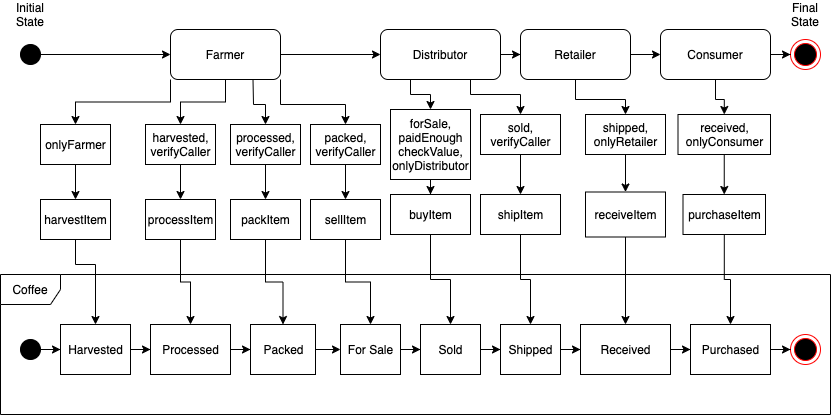

The diagram above was exported from draw.io. Its source (the exported page's mxGraphModel, read from the mxfile embedded in the PNG):
<mxGraphModel dx="1185" dy="585" grid="1" gridSize="10" guides="1" tooltips="1" connect="1" arrows="1" fold="1" page="1" pageScale="1" pageWidth="850" pageHeight="1100" background="#ffffff" math="0" shadow="0">
  <root>
    <mxCell id="0" />
    <mxCell id="1" parent="0" />
    <mxCell id="0CIErhsKpanxvIH3mwQg-10" value="" style="edgeStyle=orthogonalEdgeStyle;rounded=0;orthogonalLoop=1;jettySize=auto;html=1;" edge="1" parent="1" source="0CIErhsKpanxvIH3mwQg-1" target="0CIErhsKpanxvIH3mwQg-5">
      <mxGeometry relative="1" as="geometry" />
    </mxCell>
    <mxCell id="0CIErhsKpanxvIH3mwQg-1" value="" style="ellipse;whiteSpace=wrap;html=1;fillColor=#000000;" vertex="1" parent="1">
      <mxGeometry x="30" y="50" width="20" height="20" as="geometry" />
    </mxCell>
    <mxCell id="0CIErhsKpanxvIH3mwQg-4" value="" style="ellipse;html=1;shape=endState;fillColor=#000000;strokeColor=#ff0000;" vertex="1" parent="1">
      <mxGeometry x="800" y="45" width="30" height="30" as="geometry" />
    </mxCell>
    <mxCell id="0CIErhsKpanxvIH3mwQg-11" value="" style="edgeStyle=orthogonalEdgeStyle;rounded=0;orthogonalLoop=1;jettySize=auto;html=1;" edge="1" parent="1" source="0CIErhsKpanxvIH3mwQg-5" target="0CIErhsKpanxvIH3mwQg-6">
      <mxGeometry relative="1" as="geometry" />
    </mxCell>
    <mxCell id="0CIErhsKpanxvIH3mwQg-43" value="" style="edgeStyle=orthogonalEdgeStyle;rounded=0;orthogonalLoop=1;jettySize=auto;html=1;exitX=0;exitY=1;exitDx=0;exitDy=0;" edge="1" parent="1" source="0CIErhsKpanxvIH3mwQg-5" target="0CIErhsKpanxvIH3mwQg-20">
      <mxGeometry relative="1" as="geometry" />
    </mxCell>
    <mxCell id="0CIErhsKpanxvIH3mwQg-63" value="" style="edgeStyle=orthogonalEdgeStyle;rounded=0;orthogonalLoop=1;jettySize=auto;html=1;" edge="1" parent="1" source="0CIErhsKpanxvIH3mwQg-5" target="0CIErhsKpanxvIH3mwQg-59">
      <mxGeometry relative="1" as="geometry" />
    </mxCell>
    <mxCell id="0CIErhsKpanxvIH3mwQg-5" value="Farmer" style="rounded=1;whiteSpace=wrap;html=1;fillColor=#FFFFFF;" vertex="1" parent="1">
      <mxGeometry x="180" y="35" width="110" height="50" as="geometry" />
    </mxCell>
    <mxCell id="0CIErhsKpanxvIH3mwQg-12" value="" style="edgeStyle=orthogonalEdgeStyle;rounded=0;orthogonalLoop=1;jettySize=auto;html=1;" edge="1" parent="1" source="0CIErhsKpanxvIH3mwQg-6" target="0CIErhsKpanxvIH3mwQg-7">
      <mxGeometry relative="1" as="geometry" />
    </mxCell>
    <mxCell id="0CIErhsKpanxvIH3mwQg-6" value="Distributor" style="rounded=1;whiteSpace=wrap;html=1;fillColor=#FFFFFF;" vertex="1" parent="1">
      <mxGeometry x="390" y="35" width="120" height="50" as="geometry" />
    </mxCell>
    <mxCell id="0CIErhsKpanxvIH3mwQg-13" value="" style="edgeStyle=orthogonalEdgeStyle;rounded=0;orthogonalLoop=1;jettySize=auto;html=1;" edge="1" parent="1" source="0CIErhsKpanxvIH3mwQg-7" target="0CIErhsKpanxvIH3mwQg-8">
      <mxGeometry relative="1" as="geometry" />
    </mxCell>
    <mxCell id="0CIErhsKpanxvIH3mwQg-45" value="" style="edgeStyle=orthogonalEdgeStyle;rounded=0;orthogonalLoop=1;jettySize=auto;html=1;" edge="1" parent="1" source="0CIErhsKpanxvIH3mwQg-7" target="0CIErhsKpanxvIH3mwQg-25">
      <mxGeometry relative="1" as="geometry" />
    </mxCell>
    <mxCell id="0CIErhsKpanxvIH3mwQg-7" value="Retailer" style="rounded=1;whiteSpace=wrap;html=1;fillColor=#FFFFFF;" vertex="1" parent="1">
      <mxGeometry x="530" y="35" width="110" height="50" as="geometry" />
    </mxCell>
    <mxCell id="0CIErhsKpanxvIH3mwQg-14" value="" style="edgeStyle=orthogonalEdgeStyle;rounded=0;orthogonalLoop=1;jettySize=auto;html=1;" edge="1" parent="1" source="0CIErhsKpanxvIH3mwQg-8" target="0CIErhsKpanxvIH3mwQg-4">
      <mxGeometry relative="1" as="geometry" />
    </mxCell>
    <mxCell id="0CIErhsKpanxvIH3mwQg-46" value="" style="edgeStyle=orthogonalEdgeStyle;rounded=0;orthogonalLoop=1;jettySize=auto;html=1;" edge="1" parent="1" source="0CIErhsKpanxvIH3mwQg-8" target="0CIErhsKpanxvIH3mwQg-26">
      <mxGeometry relative="1" as="geometry" />
    </mxCell>
    <mxCell id="0CIErhsKpanxvIH3mwQg-8" value="Consumer" style="rounded=1;whiteSpace=wrap;html=1;fillColor=#FFFFFF;" vertex="1" parent="1">
      <mxGeometry x="670" y="35" width="110" height="50" as="geometry" />
    </mxCell>
    <mxCell id="0CIErhsKpanxvIH3mwQg-9" value="Coffee" style="shape=umlFrame;whiteSpace=wrap;html=1;fillColor=#FFFFFF;" vertex="1" parent="1">
      <mxGeometry x="10" y="280" width="830" height="140" as="geometry" />
    </mxCell>
    <mxCell id="0CIErhsKpanxvIH3mwQg-31" value="" style="edgeStyle=orthogonalEdgeStyle;rounded=0;orthogonalLoop=1;jettySize=auto;html=1;" edge="1" parent="1" source="0CIErhsKpanxvIH3mwQg-15" target="0CIErhsKpanxvIH3mwQg-28">
      <mxGeometry relative="1" as="geometry" />
    </mxCell>
    <mxCell id="0CIErhsKpanxvIH3mwQg-15" value="Harvested" style="html=1;fillColor=#FFFFFF;" vertex="1" parent="1">
      <mxGeometry x="70" y="330" width="70" height="50" as="geometry" />
    </mxCell>
    <mxCell id="0CIErhsKpanxvIH3mwQg-18" value="" style="edgeStyle=orthogonalEdgeStyle;rounded=0;orthogonalLoop=1;jettySize=auto;html=1;" edge="1" parent="1" source="0CIErhsKpanxvIH3mwQg-16" target="0CIErhsKpanxvIH3mwQg-15">
      <mxGeometry relative="1" as="geometry" />
    </mxCell>
    <mxCell id="0CIErhsKpanxvIH3mwQg-16" value="" style="ellipse;whiteSpace=wrap;html=1;fillColor=#000000;" vertex="1" parent="1">
      <mxGeometry x="30" y="345" width="20" height="20" as="geometry" />
    </mxCell>
    <mxCell id="0CIErhsKpanxvIH3mwQg-17" value="" style="ellipse;html=1;shape=endState;fillColor=#000000;strokeColor=#ff0000;" vertex="1" parent="1">
      <mxGeometry x="800" y="340" width="30" height="30" as="geometry" />
    </mxCell>
    <mxCell id="0CIErhsKpanxvIH3mwQg-21" value="" style="edgeStyle=orthogonalEdgeStyle;rounded=0;orthogonalLoop=1;jettySize=auto;html=1;exitX=0.5;exitY=1;exitDx=0;exitDy=0;" edge="1" parent="1" source="0CIErhsKpanxvIH3mwQg-19" target="0CIErhsKpanxvIH3mwQg-15">
      <mxGeometry relative="1" as="geometry">
        <Array as="points">
          <mxPoint x="85" y="270" />
          <mxPoint x="105" y="270" />
        </Array>
      </mxGeometry>
    </mxCell>
    <mxCell id="0CIErhsKpanxvIH3mwQg-19" value="harvestItem" style="html=1;fillColor=#FFFFFF;" vertex="1" parent="1">
      <mxGeometry x="50" y="205" width="70" height="40" as="geometry" />
    </mxCell>
    <mxCell id="0CIErhsKpanxvIH3mwQg-42" value="" style="edgeStyle=orthogonalEdgeStyle;rounded=0;orthogonalLoop=1;jettySize=auto;html=1;" edge="1" parent="1" source="0CIErhsKpanxvIH3mwQg-20" target="0CIErhsKpanxvIH3mwQg-19">
      <mxGeometry relative="1" as="geometry" />
    </mxCell>
    <mxCell id="0CIErhsKpanxvIH3mwQg-20" value="onlyFarmer" style="html=1;fillColor=#FFFFFF;" vertex="1" parent="1">
      <mxGeometry x="50" y="130" width="70" height="40" as="geometry" />
    </mxCell>
    <mxCell id="0CIErhsKpanxvIH3mwQg-66" value="" style="edgeStyle=orthogonalEdgeStyle;rounded=0;orthogonalLoop=1;jettySize=auto;html=1;entryX=0.5;entryY=0;entryDx=0;entryDy=0;" edge="1" parent="1" source="0CIErhsKpanxvIH3mwQg-22" target="0CIErhsKpanxvIH3mwQg-50">
      <mxGeometry relative="1" as="geometry" />
    </mxCell>
    <mxCell id="0CIErhsKpanxvIH3mwQg-22" value="receiveItem" style="html=1;fillColor=#FFFFFF;" vertex="1" parent="1">
      <mxGeometry x="595" y="197.5" width="80" height="45" as="geometry" />
    </mxCell>
    <mxCell id="0CIErhsKpanxvIH3mwQg-38" value="" style="edgeStyle=orthogonalEdgeStyle;rounded=0;orthogonalLoop=1;jettySize=auto;html=1;" edge="1" parent="1" source="0CIErhsKpanxvIH3mwQg-25" target="0CIErhsKpanxvIH3mwQg-22">
      <mxGeometry relative="1" as="geometry" />
    </mxCell>
    <mxCell id="0CIErhsKpanxvIH3mwQg-25" value="shipped,&lt;br&gt;onlyRetailer" style="html=1;fillColor=#FFFFFF;" vertex="1" parent="1">
      <mxGeometry x="595" y="120" width="80" height="40" as="geometry" />
    </mxCell>
    <mxCell id="0CIErhsKpanxvIH3mwQg-36" value="" style="edgeStyle=orthogonalEdgeStyle;rounded=0;orthogonalLoop=1;jettySize=auto;html=1;" edge="1" parent="1" source="0CIErhsKpanxvIH3mwQg-26" target="0CIErhsKpanxvIH3mwQg-27">
      <mxGeometry relative="1" as="geometry" />
    </mxCell>
    <mxCell id="0CIErhsKpanxvIH3mwQg-26" value="received,&lt;br&gt;onlyConsumer" style="html=1;fillColor=#FFFFFF;" vertex="1" parent="1">
      <mxGeometry x="687.5" y="120" width="92.5" height="40" as="geometry" />
    </mxCell>
    <mxCell id="0CIErhsKpanxvIH3mwQg-64" value="" style="edgeStyle=orthogonalEdgeStyle;rounded=0;orthogonalLoop=1;jettySize=auto;html=1;" edge="1" parent="1" source="0CIErhsKpanxvIH3mwQg-27" target="0CIErhsKpanxvIH3mwQg-54">
      <mxGeometry relative="1" as="geometry" />
    </mxCell>
    <mxCell id="0CIErhsKpanxvIH3mwQg-27" value="purchaseItem" style="html=1;fillColor=#FFFFFF;" vertex="1" parent="1">
      <mxGeometry x="692.5" y="200" width="82.5" height="40" as="geometry" />
    </mxCell>
    <mxCell id="0CIErhsKpanxvIH3mwQg-32" value="" style="edgeStyle=orthogonalEdgeStyle;rounded=0;orthogonalLoop=1;jettySize=auto;html=1;" edge="1" parent="1" source="0CIErhsKpanxvIH3mwQg-28" target="0CIErhsKpanxvIH3mwQg-29">
      <mxGeometry relative="1" as="geometry" />
    </mxCell>
    <mxCell id="0CIErhsKpanxvIH3mwQg-28" value="Processed" style="html=1;fillColor=#FFFFFF;" vertex="1" parent="1">
      <mxGeometry x="160" y="330" width="80" height="50" as="geometry" />
    </mxCell>
    <mxCell id="0CIErhsKpanxvIH3mwQg-33" value="" style="edgeStyle=orthogonalEdgeStyle;rounded=0;orthogonalLoop=1;jettySize=auto;html=1;" edge="1" parent="1" source="0CIErhsKpanxvIH3mwQg-29" target="0CIErhsKpanxvIH3mwQg-30">
      <mxGeometry relative="1" as="geometry" />
    </mxCell>
    <mxCell id="0CIErhsKpanxvIH3mwQg-29" value="Packed" style="html=1;fillColor=#FFFFFF;" vertex="1" parent="1">
      <mxGeometry x="260" y="330" width="65" height="50" as="geometry" />
    </mxCell>
    <mxCell id="0CIErhsKpanxvIH3mwQg-52" value="" style="edgeStyle=orthogonalEdgeStyle;rounded=0;orthogonalLoop=1;jettySize=auto;html=1;" edge="1" parent="1" source="0CIErhsKpanxvIH3mwQg-30" target="0CIErhsKpanxvIH3mwQg-51">
      <mxGeometry relative="1" as="geometry" />
    </mxCell>
    <mxCell id="0CIErhsKpanxvIH3mwQg-30" value="For Sale" style="html=1;fillColor=#FFFFFF;" vertex="1" parent="1">
      <mxGeometry x="350" y="330" width="60" height="50" as="geometry" />
    </mxCell>
    <mxCell id="0CIErhsKpanxvIH3mwQg-53" value="" style="edgeStyle=orthogonalEdgeStyle;rounded=0;orthogonalLoop=1;jettySize=auto;html=1;" edge="1" parent="1" source="0CIErhsKpanxvIH3mwQg-51" target="0CIErhsKpanxvIH3mwQg-49">
      <mxGeometry relative="1" as="geometry" />
    </mxCell>
    <mxCell id="0CIErhsKpanxvIH3mwQg-51" value="Sold" style="html=1;fillColor=#FFFFFF;" vertex="1" parent="1">
      <mxGeometry x="430" y="330" width="60" height="50" as="geometry" />
    </mxCell>
    <mxCell id="0CIErhsKpanxvIH3mwQg-55" value="" style="edgeStyle=orthogonalEdgeStyle;rounded=0;orthogonalLoop=1;jettySize=auto;html=1;" edge="1" parent="1" source="0CIErhsKpanxvIH3mwQg-50" target="0CIErhsKpanxvIH3mwQg-54">
      <mxGeometry relative="1" as="geometry" />
    </mxCell>
    <mxCell id="0CIErhsKpanxvIH3mwQg-49" value="Shipped" style="html=1;fillColor=#FFFFFF;" vertex="1" parent="1">
      <mxGeometry x="510" y="330" width="60" height="50" as="geometry" />
    </mxCell>
    <mxCell id="0CIErhsKpanxvIH3mwQg-58" value="" style="edgeStyle=orthogonalEdgeStyle;rounded=0;orthogonalLoop=1;jettySize=auto;html=1;" edge="1" parent="1" source="0CIErhsKpanxvIH3mwQg-54">
      <mxGeometry relative="1" as="geometry">
        <mxPoint x="800" y="355" as="targetPoint" />
      </mxGeometry>
    </mxCell>
    <mxCell id="0CIErhsKpanxvIH3mwQg-54" value="Purchased" style="html=1;fillColor=#FFFFFF;" vertex="1" parent="1">
      <mxGeometry x="700" y="330" width="80" height="50" as="geometry" />
    </mxCell>
    <mxCell id="0CIErhsKpanxvIH3mwQg-50" value="Received" style="html=1;fillColor=#FFFFFF;" vertex="1" parent="1">
      <mxGeometry x="590" y="330" width="90" height="50" as="geometry" />
    </mxCell>
    <mxCell id="0CIErhsKpanxvIH3mwQg-56" value="" style="edgeStyle=orthogonalEdgeStyle;rounded=0;orthogonalLoop=1;jettySize=auto;html=1;" edge="1" parent="1" source="0CIErhsKpanxvIH3mwQg-49" target="0CIErhsKpanxvIH3mwQg-50">
      <mxGeometry relative="1" as="geometry">
        <mxPoint x="590" y="355" as="sourcePoint" />
        <mxPoint x="670" y="355" as="targetPoint" />
      </mxGeometry>
    </mxCell>
    <mxCell id="0CIErhsKpanxvIH3mwQg-61" value="" style="edgeStyle=orthogonalEdgeStyle;rounded=0;orthogonalLoop=1;jettySize=auto;html=1;" edge="1" parent="1" source="0CIErhsKpanxvIH3mwQg-59" target="0CIErhsKpanxvIH3mwQg-60">
      <mxGeometry relative="1" as="geometry" />
    </mxCell>
    <mxCell id="0CIErhsKpanxvIH3mwQg-59" value="harvested,&lt;br&gt;verifyCaller" style="html=1;fillColor=#FFFFFF;" vertex="1" parent="1">
      <mxGeometry x="155" y="130" width="70" height="40" as="geometry" />
    </mxCell>
    <mxCell id="0CIErhsKpanxvIH3mwQg-62" value="" style="edgeStyle=orthogonalEdgeStyle;rounded=0;orthogonalLoop=1;jettySize=auto;html=1;entryX=0.5;entryY=0;entryDx=0;entryDy=0;" edge="1" parent="1" source="0CIErhsKpanxvIH3mwQg-60" target="0CIErhsKpanxvIH3mwQg-28">
      <mxGeometry relative="1" as="geometry" />
    </mxCell>
    <mxCell id="0CIErhsKpanxvIH3mwQg-60" value="processItem" style="html=1;fillColor=#FFFFFF;" vertex="1" parent="1">
      <mxGeometry x="155" y="205" width="70" height="40" as="geometry" />
    </mxCell>
    <mxCell id="0CIErhsKpanxvIH3mwQg-93" value="" style="edgeStyle=orthogonalEdgeStyle;rounded=0;orthogonalLoop=1;jettySize=auto;html=1;" edge="1" parent="1" source="0CIErhsKpanxvIH3mwQg-67" target="0CIErhsKpanxvIH3mwQg-68">
      <mxGeometry relative="1" as="geometry" />
    </mxCell>
    <mxCell id="0CIErhsKpanxvIH3mwQg-67" value="sold,&lt;br&gt;verifyCaller" style="html=1;fillColor=#FFFFFF;" vertex="1" parent="1">
      <mxGeometry x="490" y="120" width="80" height="40" as="geometry" />
    </mxCell>
    <mxCell id="0CIErhsKpanxvIH3mwQg-95" value="" style="edgeStyle=orthogonalEdgeStyle;rounded=0;orthogonalLoop=1;jettySize=auto;html=1;entryX=0.5;entryY=0;entryDx=0;entryDy=0;" edge="1" parent="1" source="0CIErhsKpanxvIH3mwQg-68" target="0CIErhsKpanxvIH3mwQg-49">
      <mxGeometry relative="1" as="geometry" />
    </mxCell>
    <mxCell id="0CIErhsKpanxvIH3mwQg-68" value="shipItem" style="html=1;fillColor=#FFFFFF;" vertex="1" parent="1">
      <mxGeometry x="490" y="200" width="80" height="40" as="geometry" />
    </mxCell>
    <mxCell id="0CIErhsKpanxvIH3mwQg-92" value="" style="edgeStyle=orthogonalEdgeStyle;rounded=0;orthogonalLoop=1;jettySize=auto;html=1;" edge="1" parent="1" source="0CIErhsKpanxvIH3mwQg-69" target="0CIErhsKpanxvIH3mwQg-70">
      <mxGeometry relative="1" as="geometry" />
    </mxCell>
    <mxCell id="0CIErhsKpanxvIH3mwQg-69" value="forSale,&lt;br&gt;paidEnough&lt;br&gt;checkValue,&lt;br&gt;onlyDistributor" style="html=1;fillColor=#FFFFFF;" vertex="1" parent="1">
      <mxGeometry x="400" y="115" width="80" height="70" as="geometry" />
    </mxCell>
    <mxCell id="0CIErhsKpanxvIH3mwQg-94" value="" style="edgeStyle=orthogonalEdgeStyle;rounded=0;orthogonalLoop=1;jettySize=auto;html=1;entryX=0.5;entryY=0;entryDx=0;entryDy=0;" edge="1" parent="1" source="0CIErhsKpanxvIH3mwQg-70" target="0CIErhsKpanxvIH3mwQg-51">
      <mxGeometry relative="1" as="geometry" />
    </mxCell>
    <mxCell id="0CIErhsKpanxvIH3mwQg-70" value="buyItem" style="html=1;fillColor=#FFFFFF;" vertex="1" parent="1">
      <mxGeometry x="400" y="200" width="80" height="40" as="geometry" />
    </mxCell>
    <mxCell id="0CIErhsKpanxvIH3mwQg-71" value="" style="edgeStyle=orthogonalEdgeStyle;rounded=0;orthogonalLoop=1;jettySize=auto;html=1;" edge="1" parent="1" source="0CIErhsKpanxvIH3mwQg-72" target="0CIErhsKpanxvIH3mwQg-73">
      <mxGeometry relative="1" as="geometry" />
    </mxCell>
    <mxCell id="0CIErhsKpanxvIH3mwQg-72" value="processed,&lt;br&gt;verifyCaller" style="html=1;fillColor=#FFFFFF;" vertex="1" parent="1">
      <mxGeometry x="240" y="130" width="70" height="40" as="geometry" />
    </mxCell>
    <mxCell id="0CIErhsKpanxvIH3mwQg-83" value="" style="edgeStyle=orthogonalEdgeStyle;rounded=0;orthogonalLoop=1;jettySize=auto;html=1;entryX=0.5;entryY=0;entryDx=0;entryDy=0;" edge="1" parent="1" source="0CIErhsKpanxvIH3mwQg-73" target="0CIErhsKpanxvIH3mwQg-29">
      <mxGeometry relative="1" as="geometry" />
    </mxCell>
    <mxCell id="0CIErhsKpanxvIH3mwQg-73" value="packItem" style="html=1;fillColor=#FFFFFF;" vertex="1" parent="1">
      <mxGeometry x="240" y="205" width="70" height="40" as="geometry" />
    </mxCell>
    <mxCell id="0CIErhsKpanxvIH3mwQg-74" value="" style="edgeStyle=orthogonalEdgeStyle;rounded=0;orthogonalLoop=1;jettySize=auto;html=1;" edge="1" parent="1" source="0CIErhsKpanxvIH3mwQg-75" target="0CIErhsKpanxvIH3mwQg-76">
      <mxGeometry relative="1" as="geometry" />
    </mxCell>
    <mxCell id="0CIErhsKpanxvIH3mwQg-75" value="packed,&lt;br&gt;verifyCaller" style="html=1;fillColor=#FFFFFF;" vertex="1" parent="1">
      <mxGeometry x="320" y="130" width="70" height="40" as="geometry" />
    </mxCell>
    <mxCell id="0CIErhsKpanxvIH3mwQg-84" value="" style="edgeStyle=orthogonalEdgeStyle;rounded=0;orthogonalLoop=1;jettySize=auto;html=1;entryX=0.5;entryY=0;entryDx=0;entryDy=0;" edge="1" parent="1" source="0CIErhsKpanxvIH3mwQg-76" target="0CIErhsKpanxvIH3mwQg-30">
      <mxGeometry relative="1" as="geometry" />
    </mxCell>
    <mxCell id="0CIErhsKpanxvIH3mwQg-76" value="sellItem" style="html=1;fillColor=#FFFFFF;" vertex="1" parent="1">
      <mxGeometry x="320" y="205" width="70" height="40" as="geometry" />
    </mxCell>
    <mxCell id="0CIErhsKpanxvIH3mwQg-88" value="" style="endArrow=classic;html=1;entryX=0.5;entryY=0;entryDx=0;entryDy=0;exitX=0.25;exitY=1;exitDx=0;exitDy=0;rounded=0;" edge="1" parent="1" source="0CIErhsKpanxvIH3mwQg-6" target="0CIErhsKpanxvIH3mwQg-69">
      <mxGeometry width="50" height="50" relative="1" as="geometry">
        <mxPoint x="400" y="300" as="sourcePoint" />
        <mxPoint x="450" y="250" as="targetPoint" />
        <Array as="points">
          <mxPoint x="420" y="100" />
          <mxPoint x="440" y="100" />
        </Array>
      </mxGeometry>
    </mxCell>
    <mxCell id="0CIErhsKpanxvIH3mwQg-91" value="" style="endArrow=classic;html=1;entryX=0.5;entryY=0;entryDx=0;entryDy=0;exitX=0.75;exitY=1;exitDx=0;exitDy=0;rounded=0;" edge="1" parent="1" source="0CIErhsKpanxvIH3mwQg-6" target="0CIErhsKpanxvIH3mwQg-67">
      <mxGeometry width="50" height="50" relative="1" as="geometry">
        <mxPoint x="460" y="95" as="sourcePoint" />
        <mxPoint x="450" y="130" as="targetPoint" />
        <Array as="points">
          <mxPoint x="480" y="100" />
          <mxPoint x="530" y="100" />
        </Array>
      </mxGeometry>
    </mxCell>
    <mxCell id="0CIErhsKpanxvIH3mwQg-98" value="" style="endArrow=classic;html=1;exitX=0.75;exitY=1;exitDx=0;exitDy=0;entryX=0.5;entryY=0;entryDx=0;entryDy=0;rounded=0;" edge="1" parent="1" source="0CIErhsKpanxvIH3mwQg-5" target="0CIErhsKpanxvIH3mwQg-72">
      <mxGeometry width="50" height="50" relative="1" as="geometry">
        <mxPoint x="400" y="300" as="sourcePoint" />
        <mxPoint x="450" y="250" as="targetPoint" />
        <Array as="points">
          <mxPoint x="263" y="110" />
          <mxPoint x="275" y="110" />
        </Array>
      </mxGeometry>
    </mxCell>
    <mxCell id="0CIErhsKpanxvIH3mwQg-99" value="" style="endArrow=classic;html=1;exitX=1;exitY=1;exitDx=0;exitDy=0;entryX=0.5;entryY=0;entryDx=0;entryDy=0;rounded=0;" edge="1" parent="1" source="0CIErhsKpanxvIH3mwQg-5" target="0CIErhsKpanxvIH3mwQg-75">
      <mxGeometry width="50" height="50" relative="1" as="geometry">
        <mxPoint x="400" y="300" as="sourcePoint" />
        <mxPoint x="450" y="250" as="targetPoint" />
        <Array as="points">
          <mxPoint x="290" y="110" />
          <mxPoint x="355" y="110" />
        </Array>
      </mxGeometry>
    </mxCell>
    <mxCell id="0CIErhsKpanxvIH3mwQg-100" value="Final State" style="text;html=1;strokeColor=none;fillColor=none;align=center;verticalAlign=middle;whiteSpace=wrap;rounded=0;" vertex="1" parent="1">
      <mxGeometry x="795" y="10" width="40" height="20" as="geometry" />
    </mxCell>
    <mxCell id="0CIErhsKpanxvIH3mwQg-101" value="Initial State" style="text;html=1;strokeColor=none;fillColor=none;align=center;verticalAlign=middle;whiteSpace=wrap;rounded=0;" vertex="1" parent="1">
      <mxGeometry x="20" y="10" width="40" height="20" as="geometry" />
    </mxCell>
  </root>
</mxGraphModel>